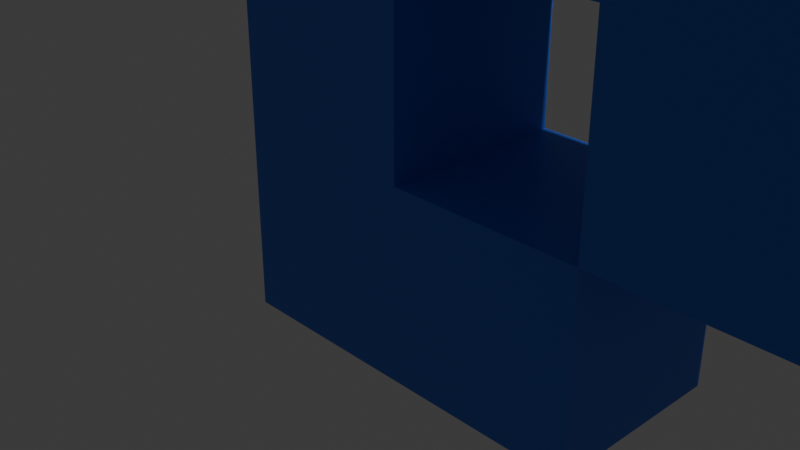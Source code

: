 # Source: 3.blend  (saved by Blender 5.1.30; exported with 4.5.12 LTS)
import bpy
from mathutils import Matrix  # noqa: F401  (used for matrix-valued properties, if any)

bpy.ops.wm.read_factory_settings(use_empty=True)
scene = bpy.context.scene
scene.name = 'Scene'

# ---- collections
col_collection = bpy.data.collections.new('Collection'); scene.collection.children.link(col_collection)

# ---- materials (node trees are filled in below, after node groups)
mat_material_001 = bpy.data.materials.new('Material.001')

# ---- material node trees
mat_material_001.use_nodes = True; mat_material_001.node_tree.nodes.clear()
_N = mat_material_001.node_tree.nodes; _L = mat_material_001.node_tree.links
n0 = _N.new('ShaderNodeBsdfPrincipled'); n0.name = 'Principled BSDF'; n0.location = (-200, 100)
n0.inputs[0].default_value = (0.05709, 0.1695, 0.8, 1.0)
n1 = _N.new('ShaderNodeOutputMaterial'); n1.name = 'Material Output'; n1.location = (200, 100)
_L.new(n0.outputs[0], n1.inputs[0])
n1.is_active_output = True

# ---- world
world_world = bpy.data.worlds.new('World'); scene.world = world_world
world_world.use_nodes = True; world_world.node_tree.nodes.clear()
_N = world_world.node_tree.nodes; _L = world_world.node_tree.links
n0 = _N.new('ShaderNodeOutputWorld'); n0.name = 'World Output'; n0.location = (200, 100)
n1 = _N.new('ShaderNodeBackground'); n1.name = 'Background'; n1.location = (-200, 100)
n1.inputs[0].default_value = (0.05088, 0.05088, 0.05088, 1.0)
_L.new(n1.outputs[0], n0.inputs[0])
n0.is_active_output = True
world_world.color = (0.05088, 0.05088, 0.05088)
world_world.sun_shadow_jitter_overblur = 0.0

# ---- cameras
cam_camera = bpy.data.cameras.new('Camera')
cam_camera.clip_end = 100.0
cam_camera.ortho_scale = 7.314

# ---- lights
light_light = bpy.data.lights.new('Light', 'POINT')
light_light.energy = 1000.0
light_light.shadow_soft_size = 0.1

# ---- meshes
me_cube_001 = bpy.data.meshes.new('Cube.001')
me_cube_001.from_pydata([(-1.75, -1.0, -1.75), (-1.75, -1.0, 0.25), (-1.75, 1.0, -1.75), (-1.75, 1.0, 0.25), (0.25, -1.0, -1.75), (0.25, -1.0, 0.25), (0.25, 1.0, -1.75), (0.25, 1.0, 0.25), (2.25, -1.0, -1.75), (2.25, -1.0, 0.25), (2.25, 1.0, -1.75), (2.25, 1.0, 0.25), (-1.75, -1.0, 2.25), (-1.75, 1.0, 2.25), (0.25, -1.0, 2.25), (0.25, 1.0, 2.25)], [], [(0, 1, 3, 2), (2, 3, 7, 6), (7, 5, 9, 11), (4, 5, 1, 0), (2, 6, 4, 0), (1, 5, 14, 12), (10, 11, 9, 8), (6, 7, 11, 10), (5, 4, 8, 9), (4, 6, 10, 8), (15, 13, 12, 14), (7, 3, 13, 15), (5, 7, 15, 14), (3, 1, 12, 13)])
_uv = me_cube_001.uv_layers.new(name='UVMap')
_uv.uv.foreach_set('vector', [0.375, 0.0, 0.625, 0.0, 0.625, 0.25, 0.375, 0.25, 0.375, 0.25, 0.625, 0.25, 0.625, 0.5, 0.375, 0.5, 0.625, 0.5, 0.625, 0.75, 0.625, 0.75, 0.625, 0.5, 0.375, 0.75, 0.625, 0.75, 0.625, 1.0, 0.375, 1.0, 0.125, 0.5, 0.375, 0.5, 0.375, 0.75, 0.125, 0.75, 0.625, 1.0, 0.625, 0.75, 0.625, 0.75, 0.625, 1.0, 0.375, 0.5, 0.625, 0.5, 0.625, 0.75, 0.375, 0.75, 0.375, 0.5, 0.625, 0.5, 0.625, 0.5, 0.375, 0.5, 0.625, 0.75, 0.375, 0.75, 0.375, 0.75, 0.625, 0.75, 0.375, 0.75, 0.375, 0.5, 0.375, 0.5, 0.375, 0.75, 0.625, 0.5, 0.875, 0.5, 0.875, 0.75, 0.625, 0.75, 0.625, 0.5, 0.625, 0.25, 0.625, 0.25, 0.625, 0.5, 0.625, 0.75, 0.625, 0.5, 0.625, 0.5, 0.625, 0.75, 0.625, 0.25, 0.625, 0.0, 0.625, 0.0, 0.625, 0.25])
me_cube_001.materials.append(mat_material_001)
me_cube_001.update()
me_cube_003 = bpy.data.meshes.new('Cube.003')
me_cube_003.from_pydata([(-1.75, -1.0, -1.75), (-1.75, -1.0, 0.25), (-1.75, 1.0, -1.75), (-1.75, 1.0, 0.25), (0.25, -1.0, -1.75), (0.25, -1.0, 0.25), (0.25, 1.0, -1.75), (0.25, 1.0, 0.25), (2.25, -1.0, -1.75), (2.25, -1.0, 0.25), (2.25, 1.0, -1.75), (2.25, 1.0, 0.25), (-1.75, -1.0, 2.25), (-1.75, 1.0, 2.25), (0.25, -1.0, 2.25), (0.25, 1.0, 2.25)], [], [(0, 1, 3, 2), (2, 3, 7, 6), (7, 5, 9, 11), (4, 5, 1, 0), (2, 6, 4, 0), (1, 5, 14, 12), (10, 11, 9, 8), (6, 7, 11, 10), (5, 4, 8, 9), (4, 6, 10, 8), (15, 13, 12, 14), (7, 3, 13, 15), (5, 7, 15, 14), (3, 1, 12, 13)])
_uv = me_cube_003.uv_layers.new(name='UVMap')
_uv.uv.foreach_set('vector', [0.375, 0.0, 0.625, 0.0, 0.625, 0.25, 0.375, 0.25, 0.375, 0.25, 0.625, 0.25, 0.625, 0.5, 0.375, 0.5, 0.625, 0.5, 0.625, 0.75, 0.625, 0.75, 0.625, 0.5, 0.375, 0.75, 0.625, 0.75, 0.625, 1.0, 0.375, 1.0, 0.125, 0.5, 0.375, 0.5, 0.375, 0.75, 0.125, 0.75, 0.625, 1.0, 0.625, 0.75, 0.625, 0.75, 0.625, 1.0, 0.375, 0.5, 0.625, 0.5, 0.625, 0.75, 0.375, 0.75, 0.375, 0.5, 0.625, 0.5, 0.625, 0.5, 0.375, 0.5, 0.625, 0.75, 0.375, 0.75, 0.375, 0.75, 0.625, 0.75, 0.375, 0.75, 0.375, 0.5, 0.375, 0.5, 0.375, 0.75, 0.625, 0.5, 0.875, 0.5, 0.875, 0.75, 0.625, 0.75, 0.625, 0.5, 0.625, 0.25, 0.625, 0.25, 0.625, 0.5, 0.625, 0.75, 0.625, 0.5, 0.625, 0.5, 0.625, 0.75, 0.625, 0.25, 0.625, 0.0, 0.625, 0.0, 0.625, 0.25])
me_cube_003.materials.append(mat_material_001)
me_cube_003.update()

# ---- objects
ob_light = bpy.data.objects.new('Light', light_light)
ob_camera = bpy.data.objects.new('Camera', cam_camera)
ob_cube_001 = bpy.data.objects.new('Cube.001', me_cube_001)
ob_cube_002 = bpy.data.objects.new('Cube.002', me_cube_003)

# ---- transforms, parenting, visibility, modifiers, constraints
ob_light.location = (4.076, 1.005, 5.904)
ob_light.rotation_euler = (0.6503, 0.05522, 1.866)
ob_light.lock_rotations_4d = False
ob_light.empty_display_type = 'ARROWS'
ob_light.color = (0.0, 0.0, 0.0, 0.0)
ob_light.lineart.crease_threshold = 0.0
ob_camera.location = (7.359, -6.926, 4.958)
ob_camera.rotation_euler = (1.109, 0.0, 0.8149)
ob_camera.lock_rotations_4d = False
ob_camera.empty_display_type = 'ARROWS'
ob_camera.color = (0.0, 0.0, 0.0, 0.0)
ob_camera.display_type = 'WIRE'
ob_camera.lineart.crease_threshold = 0.0
ob_cube_001.location = (0.75, 0.0, 0.75)
ob_cube_002.location = (3.25, 0.0, 3.25)
ob_cube_002.rotation_euler = (0.0, 3.142, 0.0)

# ---- collection membership
col_collection.objects.link(ob_light)
col_collection.objects.link(ob_camera)
col_collection.objects.link(ob_cube_001)
col_collection.objects.link(ob_cube_002)

# ---- scene / render settings (as saved in the file)
scene.camera = ob_camera
scene.frame_start = 1; scene.frame_end = 245; scene.frame_set(0)
scene.render.engine = 'BLENDER_EEVEE_NEXT'
scene.render.bake_bias = 0.0
scene.render.bake_samples = 0
scene.cycles.sampling_pattern = 'TABULATED_SOBOL'
scene.eevee.use_volume_custom_range = False
bpy.context.view_layer.update()
